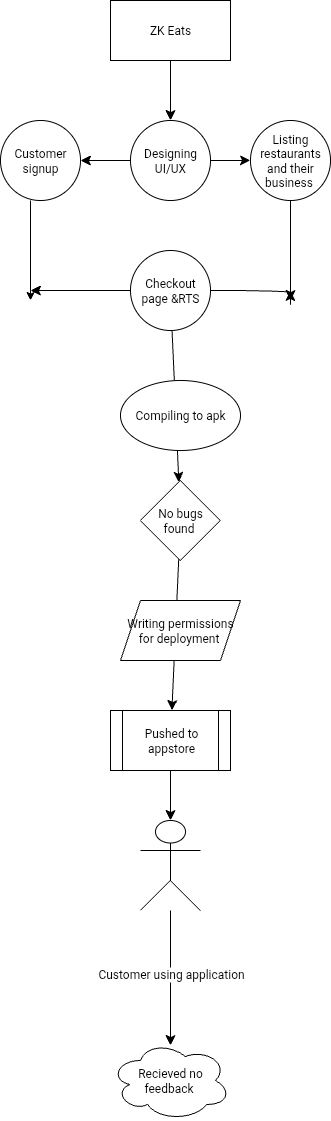

The diagram above was exported from draw.io. Its source (the exported page's mxGraphModel, read from the mxfile embedded in the PNG):
<mxGraphModel dx="519" dy="1019" grid="1" gridSize="10" guides="1" tooltips="1" connect="1" arrows="1" fold="1" page="1" pageScale="1" pageWidth="850" pageHeight="1100" math="0" shadow="0">
  <root>
    <mxCell id="0" />
    <mxCell id="1" parent="0" />
    <mxCell id="pNrJ-lr-xy0keNVKyYNa-3" value="" style="edgeStyle=none;curved=1;rounded=0;orthogonalLoop=1;jettySize=auto;html=1;fontSize=12;startSize=8;endSize=8;" edge="1" parent="1" source="49sIzY4kato5VVoVV5th-6" target="49sIzY4kato5VVoVV5th-8">
      <mxGeometry relative="1" as="geometry" />
    </mxCell>
    <mxCell id="49sIzY4kato5VVoVV5th-6" value="ZK Eats" style="whiteSpace=wrap;html=1;" vertex="1" parent="1">
      <mxGeometry x="150" y="80" width="120" height="60" as="geometry" />
    </mxCell>
    <mxCell id="pNrJ-lr-xy0keNVKyYNa-8" value="" style="edgeStyle=none;curved=1;rounded=0;orthogonalLoop=1;jettySize=auto;html=1;fontSize=12;" edge="1" parent="1">
      <mxGeometry relative="1" as="geometry">
        <mxPoint x="70" y="280" as="sourcePoint" />
        <mxPoint x="70" y="380" as="targetPoint" />
      </mxGeometry>
    </mxCell>
    <mxCell id="49sIzY4kato5VVoVV5th-7" value="Customer signup" style="ellipse;whiteSpace=wrap;html=1;" vertex="1" parent="1">
      <mxGeometry x="40" y="200" width="80" height="80" as="geometry" />
    </mxCell>
    <mxCell id="pNrJ-lr-xy0keNVKyYNa-4" value="" style="edgeStyle=none;curved=1;rounded=0;orthogonalLoop=1;jettySize=auto;html=1;fontSize=12;startSize=8;endSize=8;" edge="1" parent="1" source="49sIzY4kato5VVoVV5th-8" target="49sIzY4kato5VVoVV5th-7">
      <mxGeometry relative="1" as="geometry" />
    </mxCell>
    <mxCell id="pNrJ-lr-xy0keNVKyYNa-5" value="" style="edgeStyle=none;curved=1;rounded=0;orthogonalLoop=1;jettySize=auto;html=1;fontSize=12;startSize=8;endSize=8;" edge="1" parent="1" source="49sIzY4kato5VVoVV5th-8" target="49sIzY4kato5VVoVV5th-9">
      <mxGeometry relative="1" as="geometry" />
    </mxCell>
    <mxCell id="49sIzY4kato5VVoVV5th-8" value="Designing UI/UX" style="ellipse;whiteSpace=wrap;html=1;" vertex="1" parent="1">
      <mxGeometry x="170" y="200" width="80" height="80" as="geometry" />
    </mxCell>
    <mxCell id="pNrJ-lr-xy0keNVKyYNa-13" value="" style="edgeStyle=none;curved=1;rounded=0;orthogonalLoop=1;jettySize=auto;html=1;fontSize=12;startSize=8;endSize=8;" edge="1" parent="1" source="49sIzY4kato5VVoVV5th-9">
      <mxGeometry relative="1" as="geometry">
        <mxPoint x="330" y="370" as="targetPoint" />
        <Array as="points">
          <mxPoint x="330" y="410" />
        </Array>
      </mxGeometry>
    </mxCell>
    <mxCell id="49sIzY4kato5VVoVV5th-9" value="Listing restaurants and their business&amp;nbsp;" style="ellipse;whiteSpace=wrap;html=1;" vertex="1" parent="1">
      <mxGeometry x="290" y="200" width="80" height="80" as="geometry" />
    </mxCell>
    <mxCell id="pNrJ-lr-xy0keNVKyYNa-9" value="" style="edgeStyle=none;curved=1;rounded=0;orthogonalLoop=1;jettySize=auto;html=1;fontSize=12;startSize=8;endSize=8;" edge="1" parent="1" source="49sIzY4kato5VVoVV5th-10" target="49sIzY4kato5VVoVV5th-13">
      <mxGeometry relative="1" as="geometry" />
    </mxCell>
    <mxCell id="pNrJ-lr-xy0keNVKyYNa-15" value="" style="edgeStyle=none;curved=1;rounded=0;orthogonalLoop=1;jettySize=auto;html=1;fontSize=12;startSize=8;endSize=8;" edge="1" parent="1" source="49sIzY4kato5VVoVV5th-10">
      <mxGeometry relative="1" as="geometry">
        <mxPoint x="330" y="380" as="targetPoint" />
        <Array as="points">
          <mxPoint x="330" y="370" />
        </Array>
      </mxGeometry>
    </mxCell>
    <mxCell id="pNrJ-lr-xy0keNVKyYNa-17" value="" style="edgeStyle=none;curved=1;rounded=0;orthogonalLoop=1;jettySize=auto;html=1;fontSize=12;startSize=8;endSize=8;" edge="1" parent="1" source="49sIzY4kato5VVoVV5th-10">
      <mxGeometry relative="1" as="geometry">
        <mxPoint x="70" y="370" as="targetPoint" />
      </mxGeometry>
    </mxCell>
    <mxCell id="49sIzY4kato5VVoVV5th-10" value="Checkout page &amp;amp;RTS" style="ellipse;whiteSpace=wrap;html=1;" vertex="1" parent="1">
      <mxGeometry x="170" y="330" width="80" height="80" as="geometry" />
    </mxCell>
    <mxCell id="49sIzY4kato5VVoVV5th-12" value="Compiling to apk" style="ellipse;whiteSpace=wrap;html=1;direction=east;" vertex="1" parent="1">
      <mxGeometry x="160" y="460" width="120" height="70" as="geometry" />
    </mxCell>
    <mxCell id="pNrJ-lr-xy0keNVKyYNa-10" value="" style="edgeStyle=none;curved=1;rounded=0;orthogonalLoop=1;jettySize=auto;html=1;fontSize=12;startSize=8;endSize=8;" edge="1" parent="1" source="49sIzY4kato5VVoVV5th-13" target="49sIzY4kato5VVoVV5th-16">
      <mxGeometry relative="1" as="geometry" />
    </mxCell>
    <mxCell id="49sIzY4kato5VVoVV5th-13" value="No bugs found&amp;nbsp;" style="rhombus;whiteSpace=wrap;html=1;" vertex="1" parent="1">
      <mxGeometry x="180" y="560" width="80" height="80" as="geometry" />
    </mxCell>
    <mxCell id="49sIzY4kato5VVoVV5th-15" value="Writing permissions for deployment&amp;nbsp;" style="shape=parallelogram;perimeter=parallelogramPerimeter;whiteSpace=wrap;html=1;fixedSize=1;" vertex="1" parent="1">
      <mxGeometry x="160" y="680" width="120" height="60" as="geometry" />
    </mxCell>
    <mxCell id="pNrJ-lr-xy0keNVKyYNa-11" value="" style="edgeStyle=none;curved=1;rounded=0;orthogonalLoop=1;jettySize=auto;html=1;fontSize=12;startSize=8;endSize=8;" edge="1" parent="1" source="49sIzY4kato5VVoVV5th-16" target="49sIzY4kato5VVoVV5th-17">
      <mxGeometry relative="1" as="geometry" />
    </mxCell>
    <mxCell id="49sIzY4kato5VVoVV5th-16" value="Pushed to appstore" style="shape=process;whiteSpace=wrap;html=1;backgroundOutline=1;" vertex="1" parent="1">
      <mxGeometry x="150" y="790" width="120" height="60" as="geometry" />
    </mxCell>
    <mxCell id="49sIzY4kato5VVoVV5th-20" value="" style="edgeStyle=none;curved=1;rounded=0;orthogonalLoop=1;jettySize=auto;html=1;fontSize=12;startSize=8;endSize=8;" edge="1" parent="1" source="49sIzY4kato5VVoVV5th-17">
      <mxGeometry relative="1" as="geometry">
        <mxPoint x="210" y="1125" as="targetPoint" />
      </mxGeometry>
    </mxCell>
    <mxCell id="pNrJ-lr-xy0keNVKyYNa-1" value="Customer using application&amp;nbsp;" style="edgeLabel;html=1;align=center;verticalAlign=middle;resizable=0;points=[];fontSize=12;" vertex="1" connectable="0" parent="49sIzY4kato5VVoVV5th-20">
      <mxGeometry x="-0.0569" y="1" relative="1" as="geometry">
        <mxPoint as="offset" />
      </mxGeometry>
    </mxCell>
    <mxCell id="49sIzY4kato5VVoVV5th-17" value="" style="shape=umlActor;verticalLabelPosition=bottom;verticalAlign=top;html=1;outlineConnect=0;" vertex="1" parent="1">
      <mxGeometry x="180" y="900" width="60" height="90" as="geometry" />
    </mxCell>
    <mxCell id="pNrJ-lr-xy0keNVKyYNa-2" value="Recieved no feedback&amp;nbsp;" style="ellipse;shape=cloud;whiteSpace=wrap;html=1;" vertex="1" parent="1">
      <mxGeometry x="150" y="1120" width="120" height="80" as="geometry" />
    </mxCell>
  </root>
</mxGraphModel>